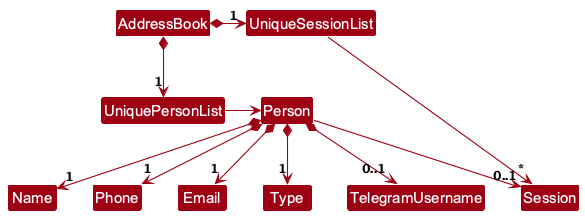

The diagram above was rendered by PlantUML. Its source (embedded in the PNG):
@startuml
!include style.puml
skinparam arrowThickness 1.1
skinparam arrowColor MODEL_COLOR
skinparam classBackgroundColor MODEL_COLOR

AddressBook *-right-> "1" UniquePersonList
AddressBook *-right-> "1" UniqueSessionList
UniqueSessionList -[hidden]down- UniquePersonList
UniqueSessionList -right-> "*" Session
UniquePersonList -right-> Person

Person *--> "1" Name
Person *--> "1" Phone
Person *--> "1" Email
Person *--> "1" Type
Person *--> "0..1" TelegramUsername
Person --> "0..1" Session
@enduml